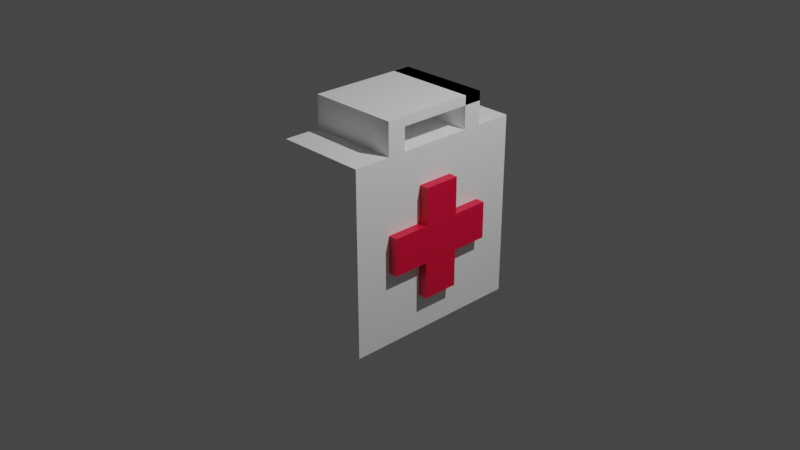 # Source: medkit.blend  (saved by Blender 2.91.10; exported with 4.5.12 LTS)
import bpy
from mathutils import Matrix  # noqa: F401  (used for matrix-valued properties, if any)

bpy.ops.wm.read_factory_settings(use_empty=True)
scene = bpy.context.scene
scene.name = 'Scene'

# ---- collections
col_collection = bpy.data.collections.new('Collection'); scene.collection.children.link(col_collection)

# ---- materials (node trees are filled in below, after node groups)
mat_material = bpy.data.materials.new('Material')
mat_material.alpha_threshold = 0.0
mat_material.use_transparent_shadow = False
mat_material.line_color = (0.0, 0.0, 0.0, 1.0)
mat_material_001 = bpy.data.materials.new('Material.001')
mat_material_001.use_transparent_shadow = False

# ---- material node trees
mat_material.use_nodes = True; mat_material.node_tree.nodes.clear()
_N = mat_material.node_tree.nodes; _L = mat_material.node_tree.links
n0 = _N.new('ShaderNodeOutputMaterial'); n0.name = 'Material Output'; n0.location = (300, 300)
n1 = _N.new('ShaderNodeBsdfPrincipled'); n1.name = 'Principled BSDF'; n1.location = (10, 300)
n1.distribution = 'GGX'
n1.subsurface_method = 'BURLEY'
n1.inputs[0].default_value = (1.0, 1.0, 1.0, 1.0)
n1.inputs[2].default_value = 0.4
n1.inputs[3].default_value = 1.45
n1.inputs[27].default_value = (0.0, 0.0, 0.0, 1.0)
n1.inputs[28].default_value = 1.0
_L.new(n1.outputs[0], n0.inputs[0])
n0.is_active_output = True
mat_material_001.use_nodes = True; mat_material_001.node_tree.nodes.clear()
_N = mat_material_001.node_tree.nodes; _L = mat_material_001.node_tree.links
n0 = _N.new('ShaderNodeBsdfPrincipled'); n0.name = 'Principled BSDF'; n0.location = (10, 300)
n0.distribution = 'GGX'
n0.subsurface_method = 'BURLEY'
n0.inputs[0].default_value = (0.8, 0.0, 0.04641, 1.0)
n0.inputs[3].default_value = 1.45
n0.inputs[27].default_value = (0.0, 0.0, 0.0, 1.0)
n0.inputs[28].default_value = 1.0
n1 = _N.new('ShaderNodeOutputMaterial'); n1.name = 'Material Output'; n1.location = (300, 300)
_L.new(n0.outputs[0], n1.inputs[0])
n1.is_active_output = True

# ---- world
world_world = bpy.data.worlds.new('World'); scene.world = world_world
world_world.use_nodes = True; world_world.node_tree.nodes.clear()
_N = world_world.node_tree.nodes; _L = world_world.node_tree.links
n0 = _N.new('ShaderNodeOutputWorld'); n0.name = 'World Output'; n0.location = (300, 300)
n1 = _N.new('ShaderNodeBackground'); n1.name = 'Background'; n1.location = (10, 300)
n1.inputs[0].default_value = (0.05088, 0.05088, 0.05088, 1.0)
_L.new(n1.outputs[0], n0.inputs[0])
n0.is_active_output = True
world_world.color = (0.05088, 0.05088, 0.05088)
world_world.use_sun_shadow = False
world_world.sun_shadow_jitter_overblur = 0.0

# ---- cameras
cam_camera = bpy.data.cameras.new('Camera')
cam_camera.clip_end = 100.0
cam_camera.ortho_scale = 7.314

# ---- lights
light_light = bpy.data.lights.new('Light', 'POINT')
light_light.transmission_factor = 0.0
light_light.energy = 1000.0
light_light.shadow_soft_size = 0.1
light_light.shadow_maximum_resolution = 0.006
light_light.use_absolute_resolution = True

# ---- meshes
me_cube = bpy.data.meshes.new('Cube')
me_cube.from_pydata([(1.0, 1.0, 1.0), (1.0, 1.0, -1.0), (1.0, -1.0, 1.0), (1.0, -1.0, -1.0), (-1.0, 1.0, 1.0), (-1.0, 1.0, -1.0), (-1.0, -1.0, 1.0), (-1.0, -1.0, -1.0), (-1.0, 0.6, -1.0), (-1.0, 0.2, -1.0), (-1.0, -0.2, -1.0), (-1.0, -0.6, -1.0), (1.0, 0.6, 1.0), (1.0, 0.2, 1.0), (1.0, -0.2, 1.0), (1.0, -0.6, 1.0), (-1.0, -0.6, 1.0), (-1.0, -0.2, 1.0), (-1.0, 0.2, 1.0), (-1.0, 0.6, 1.0), (1.0, -0.6, -1.0), (1.0, -0.2, -1.0), (1.0, 0.2, -1.0), (1.0, 0.6, -1.0), (1.0, 1.0, 0.6), (1.0, 1.0, 0.2), (1.0, 1.0, -0.2), (1.0, 1.0, -0.6), (-1.0, -1.0, -0.6), (-1.0, -1.0, -0.2), (-1.0, -1.0, 0.2), (-1.0, -1.0, 0.6), (1.0, -1.0, 0.6), (1.0, -1.0, 0.2), (1.0, -1.0, -0.2), (1.0, -1.0, -0.6), (-1.0, 1.0, 0.6), (-1.0, 1.0, 0.2), (-1.0, 1.0, -0.2), (-1.0, 1.0, -0.6), (1.0, 0.6, 0.6), (1.0, 0.6, 0.2), (1.0, 0.6, -0.2), (1.0, 0.6, -0.6), (1.0, 0.2, 0.6), (1.0, 0.2, 0.2), (1.0, 0.2, -0.2), (1.0, 0.2, -0.6), (1.0, -0.2, 0.6), (1.0, -0.2, 0.2), (1.0, -0.2, -0.2), (1.0, -0.2, -0.6), (1.0, -0.6, 0.6), (1.0, -0.6, 0.2), (1.0, -0.6, -0.2), (1.0, -0.6, -0.6), (-1.0, -0.6, 0.6), (-1.0, -0.6, 0.2), (-1.0, -0.6, -0.2), (-1.0, -0.6, -0.6), (-1.0, -0.2, 0.6), (-1.0, -0.2, 0.2), (-1.0, -0.2, -0.2), (-1.0, -0.2, -0.6), (-1.0, 0.2, 0.6), (-1.0, 0.2, 0.2), (-1.0, 0.2, -0.2), (-1.0, 0.2, -0.6), (-1.0, 0.6, 0.6), (-1.0, 0.6, 0.2), (-1.0, 0.6, -0.2), (-1.0, 0.6, -0.6), (1.2, 0.6, 0.2), (1.2, 0.6, -0.2), (1.2, 0.2, 0.6), (1.2, 0.2, 0.2), (1.2, 0.2, -0.2), (1.2, 0.2, -0.6), (1.2, -0.2, 0.6), (1.2, -0.2, 0.2), (1.2, -0.2, -0.2), (1.2, -0.2, -0.6), (1.2, -0.6, 0.2), (1.2, -0.6, -0.2), (-1.2, -0.6, 0.2), (-1.2, -0.6, -0.2), (-1.2, -0.2, 0.6), (-1.2, -0.2, 0.2), (-1.2, -0.2, -0.2), (-1.2, -0.2, -0.6), (-1.2, 0.2, 0.6), (-1.2, 0.2, 0.2), (-1.2, 0.2, -0.2), (-1.2, 0.2, -0.6), (-1.2, 0.6, 0.2), (-1.2, 0.6, -0.2), (-1.0, -0.4, -1.0), (1.0, -0.4, 1.0), (-1.0, -0.4, 1.0), (1.0, -0.4, -1.0), (-1.0, -0.4, -0.6), (-1.0, -0.4, -0.2), (-1.0, -0.4, 0.2), (-1.0, -0.4, 0.6), (1.0, -0.4, -0.6), (1.0, -0.4, -0.2), (1.0, -0.4, 0.2), (1.0, -0.4, 0.6), (1.2, -0.4, -0.2), (1.2, -0.4, 0.2), (-1.2, -0.4, -0.2), (-1.2, -0.4, 0.2), (-1.0, 0.4, -1.0), (1.0, 0.4, 1.0), (-1.0, 0.4, 1.0), (1.0, 0.4, -1.0), (-1.0, 0.4, -0.6), (-1.0, 0.4, -0.2), (-1.0, 0.4, 0.2), (-1.0, 0.4, 0.6), (1.0, 0.4, -0.6), (1.0, 0.4, -0.2), (1.0, 0.4, 0.2), (1.0, 0.4, 0.6), (1.2, 0.4, -0.2), (1.2, 0.4, 0.2), (-1.2, 0.4, -0.2), (-1.2, 0.4, 0.2), (1.0, -0.4, 1.25), (1.0, -0.6, 1.25), (-1.0, 0.4, 1.25), (-1.0, 0.6, 1.25), (1.0, 0.6, 1.25), (-1.0, -0.6, 1.25), (-1.0, -0.4, 1.25), (1.0, 0.4, 1.25), (1.0, -0.4, 1.35), (1.0, -0.6, 1.35), (-1.0, 0.4, 1.35), (-1.0, 0.6, 1.35), (1.0, 0.6, 1.35), (-1.0, -0.6, 1.35), (-1.0, -0.4, 1.35), (1.0, 0.4, 1.35), (-1.0, 0.6, 1.25), (1.0, 0.6, 1.25), (-1.0, 0.6, 1.35), (1.0, 0.6, 1.35)], [(138, 135)], [(15, 16, 6, 2), (32, 2, 6, 31), (68, 19, 4, 36), (11, 20, 3, 7), (52, 15, 2, 32), (36, 4, 0, 24), (24, 0, 12, 40), (123, 113, 13, 44), (44, 13, 14, 48), (107, 97, 15, 52), (5, 1, 23, 8), (112, 115, 22, 9), (9, 22, 21, 10), (96, 99, 20, 11), (31, 6, 16, 56), (103, 98, 17, 60), (60, 17, 18, 64), (119, 114, 19, 68), (0, 4, 19, 12), (113, 114, 18, 13), (13, 18, 17, 14), (12, 19, 131, 132), (112, 116, 71, 8), (116, 117, 70, 71), (118, 69, 94, 127), (118, 119, 68, 69), (10, 63, 67, 9), (66, 67, 93, 92), (69, 70, 95, 94), (63, 62, 88, 89), (96, 100, 63, 10), (100, 101, 62, 63), (117, 66, 92, 126), (102, 103, 60, 61), (7, 28, 59, 11), (28, 29, 58, 59), (29, 30, 57, 58), (30, 31, 56, 57), (99, 104, 55, 20), (104, 105, 54, 55), (53, 54, 83, 82), (106, 107, 52, 53), (22, 47, 51, 21), (47, 46, 76, 77), (122, 45, 75, 125), (121, 42, 73, 124), (115, 120, 47, 22), (120, 121, 46, 47), (106, 53, 82, 109), (122, 123, 44, 45), (1, 27, 43, 23), (27, 26, 42, 43), (26, 25, 41, 42), (25, 24, 40, 41), (5, 39, 27, 1), (39, 38, 26, 27), (38, 37, 25, 26), (37, 36, 24, 25), (20, 55, 35, 3), (55, 54, 34, 35), (54, 53, 33, 34), (53, 52, 32, 33), (8, 71, 39, 5), (71, 70, 38, 39), (70, 69, 37, 38), (69, 68, 36, 37), (3, 35, 28, 7), (35, 34, 29, 28), (34, 33, 30, 29), (33, 32, 31, 30), (108, 109, 82, 83), (77, 76, 80, 81), (76, 75, 79, 80), (75, 74, 78, 79), (124, 125, 75, 76), (44, 48, 78, 74), (50, 51, 81, 80), (51, 47, 77, 81), (105, 50, 80, 108), (45, 44, 74, 75), (42, 41, 72, 73), (48, 49, 79, 78), (126, 127, 94, 95), (89, 88, 92, 93), (88, 87, 91, 92), (87, 86, 90, 91), (110, 111, 87, 88), (101, 58, 85, 110), (61, 60, 86, 87), (58, 57, 84, 85), (102, 61, 87, 111), (64, 65, 91, 90), (60, 64, 90, 86), (67, 63, 89, 93), (57, 102, 111, 84), (62, 101, 110, 88), (85, 84, 111, 110), (54, 105, 108, 83), (80, 79, 109, 108), (49, 106, 109, 79), (49, 48, 107, 106), (51, 50, 105, 104), (21, 51, 104, 99), (57, 56, 103, 102), (59, 58, 101, 100), (11, 59, 100, 96), (14, 17, 98, 97), (56, 16, 98, 103), (10, 21, 99, 96), (48, 14, 97, 107), (92, 91, 127, 126), (73, 72, 125, 124), (41, 40, 123, 122), (43, 42, 121, 120), (23, 43, 120, 115), (46, 121, 124, 76), (41, 122, 125, 72), (70, 117, 126, 95), (65, 64, 119, 118), (65, 118, 127, 91), (67, 66, 117, 116), (9, 67, 116, 112), (97, 98, 134, 128), (64, 18, 114, 119), (8, 23, 115, 112), (40, 12, 113, 123), (134, 133, 141, 142), (135, 132, 140, 143), (98, 16, 133, 134), (113, 12, 132, 135), (19, 114, 130, 131), (16, 15, 129, 133), (15, 97, 128, 129), (114, 113, 135, 130), (136, 142, 141, 137), (140, 139, 138, 143), (132, 131, 139, 140), (129, 128, 136, 137), (130, 135, 143, 138), (128, 134, 144, 145), (133, 129, 137, 141), (131, 130, 138, 139), (145, 144, 146, 147), (134, 142, 146, 144), (142, 136, 147, 146), (136, 128, 145, 147)])
me_cube.polygons.foreach_set('material_index', [0, 0, 0, 0, 0, 0, 0, 0, 0, 0, 0, 0, 0, 0, 0, 0, 0, 0, 0, 0, 0, 0, 0, 0, 1, 0, 0, 1, 1, 1, 0, 0, 1, 0, 0, 0, 0, 0, 0, 0, 1, 0, 0, 1, 1, 1, 0, 0, 1, 0, 0, 0, 0, 0, 0, 0, 0, 0, 0, 0, 0, 0, 0, 0, 0, 0, 0, 0, 0, 0, 1, 1, 1, 1, 1, 1, 1, 1, 1, 1, 1, 1, 1, 1, 1, 1, 1, 1, 1, 1, 1, 1, 1, 1, 1, 1, 1, 1, 1, 1, 0, 0, 0, 0, 0, 0, 0, 0, 0, 0, 1, 1, 0, 0, 0, 1, 1, 1, 0, 1, 0, 0, 0, 0, 0, 0, 0, 0, 0, 0, 0, 0, 0, 0, 0, 0, 0, 0, 0, 0, 0, 0, 0, 0, 0, 0])
_uv = me_cube.uv_layers.new(name='UVMap')
_uv.uv.foreach_set('vector', [0.625, 0.7, 0.875, 0.7, 0.875, 0.75, 0.625, 0.75, 0.575, 0.75, 0.625, 0.75, 0.625, 1.0, 0.575, 1.0, 0.575, 0.2, 0.625, 0.2, 0.625, 0.25, 0.575, 0.25, 0.125, 0.7, 0.375, 0.7, 0.375, 0.75, 0.125, 0.75, 0.575, 0.7, 0.625, 0.7, 0.625, 0.75, 0.575, 0.75, 0.575, 0.25, 0.625, 0.25, 0.625, 0.5, 0.575, 0.5, 0.575, 0.5, 0.625, 0.5, 0.625, 0.55, 0.575, 0.55, 0.575, 0.575, 0.625, 0.575, 0.625, 0.6, 0.575, 0.6, 0.575, 0.6, 0.625, 0.6, 0.625, 0.65, 0.575, 0.65, 0.575, 0.675, 0.625, 0.675, 0.625, 0.7, 0.575, 0.7, 0.125, 0.5, 0.375, 0.5, 0.375, 0.55, 0.125, 0.55, 0.125, 0.575, 0.375, 0.575, 0.375, 0.6, 0.125, 0.6, 0.125, 0.6, 0.375, 0.6, 0.375, 0.65, 0.125, 0.65, 0.125, 0.675, 0.375, 0.675, 0.375, 0.7, 0.125, 0.7, 0.575, 0.0, 0.625, 0.0, 0.625, 0.05, 0.575, 0.05, 0.575, 0.075, 0.625, 0.075, 0.625, 0.1, 0.575, 0.1, 0.575, 0.1, 0.625, 0.1, 0.625, 0.15, 0.575, 0.15, 0.575, 0.175, 0.625, 0.175, 0.625, 0.2, 0.575, 0.2, 0.625, 0.5, 0.875, 0.5, 0.875, 0.55, 0.625, 0.55, 0.625, 0.575, 0.875, 0.575, 0.875, 0.6, 0.625, 0.6, 0.625, 0.6, 0.875, 0.6, 0.875, 0.65, 0.625, 0.65, 0.625, 0.55, 0.875, 0.55, 0.875, 0.55, 0.625, 0.55, 0.375, 0.175, 0.425, 0.175, 0.425, 0.2, 0.375, 0.2, 0.425, 0.175, 0.475, 0.175, 0.475, 0.2, 0.425, 0.2, 0.525, 0.175, 0.525, 0.2, 0.525, 0.2, 0.525, 0.175, 0.525, 0.175, 0.575, 0.175, 0.575, 0.2, 0.525, 0.2, 0.375, 0.1, 0.425, 0.1, 0.425, 0.15, 0.375, 0.15, 0.475, 0.15, 0.425, 0.15, 0.425, 0.15, 0.475, 0.15, 0.525, 0.2, 0.475, 0.2, 0.475, 0.2, 0.525, 0.2, 0.425, 0.1, 0.475, 0.1, 0.475, 0.1, 0.425, 0.1, 0.375, 0.075, 0.425, 0.075, 0.425, 0.1, 0.375, 0.1, 0.425, 0.075, 0.475, 0.075, 0.475, 0.1, 0.425, 0.1, 0.475, 0.175, 0.475, 0.15, 0.475, 0.15, 0.475, 0.175, 0.525, 0.075, 0.575, 0.075, 0.575, 0.1, 0.525, 0.1, 0.375, 0.0, 0.425, 0.0, 0.425, 0.05, 0.375, 0.05, 0.425, 0.0, 0.475, 0.0, 0.475, 0.05, 0.425, 0.05, 0.475, 0.0, 0.525, 0.0, 0.525, 0.05, 0.475, 0.05, 0.525, 0.0, 0.575, 0.0, 0.575, 0.05, 0.525, 0.05, 0.375, 0.675, 0.425, 0.675, 0.425, 0.7, 0.375, 0.7, 0.425, 0.675, 0.475, 0.675, 0.475, 0.7, 0.425, 0.7, 0.525, 0.7, 0.475, 0.7, 0.475, 0.7, 0.525, 0.7, 0.525, 0.675, 0.575, 0.675, 0.575, 0.7, 0.525, 0.7, 0.375, 0.6, 0.425, 0.6, 0.425, 0.65, 0.375, 0.65, 0.425, 0.6, 0.475, 0.6, 0.475, 0.6, 0.425, 0.6, 0.525, 0.575, 0.525, 0.6, 0.525, 0.6, 0.525, 0.575, 0.475, 0.575, 0.475, 0.55, 0.475, 0.55, 0.475, 0.575, 0.375, 0.575, 0.425, 0.575, 0.425, 0.6, 0.375, 0.6, 0.425, 0.575, 0.475, 0.575, 0.475, 0.6, 0.425, 0.6, 0.525, 0.675, 0.525, 0.7, 0.525, 0.7, 0.525, 0.675, 0.525, 0.575, 0.575, 0.575, 0.575, 0.6, 0.525, 0.6, 0.375, 0.5, 0.425, 0.5, 0.425, 0.55, 0.375, 0.55, 0.425, 0.5, 0.475, 0.5, 0.475, 0.55, 0.425, 0.55, 0.475, 0.5, 0.525, 0.5, 0.525, 0.55, 0.475, 0.55, 0.525, 0.5, 0.575, 0.5, 0.575, 0.55, 0.525, 0.55, 0.375, 0.25, 0.425, 0.25, 0.425, 0.5, 0.375, 0.5, 0.425, 0.25, 0.475, 0.25, 0.475, 0.5, 0.425, 0.5, 0.475, 0.25, 0.525, 0.25, 0.525, 0.5, 0.475, 0.5, 0.525, 0.25, 0.575, 0.25, 0.575, 0.5, 0.525, 0.5, 0.375, 0.7, 0.425, 0.7, 0.425, 0.75, 0.375, 0.75, 0.425, 0.7, 0.475, 0.7, 0.475, 0.75, 0.425, 0.75, 0.475, 0.7, 0.525, 0.7, 0.525, 0.75, 0.475, 0.75, 0.525, 0.7, 0.575, 0.7, 0.575, 0.75, 0.525, 0.75, 0.375, 0.2, 0.425, 0.2, 0.425, 0.25, 0.375, 0.25, 0.425, 0.2, 0.475, 0.2, 0.475, 0.25, 0.425, 0.25, 0.475, 0.2, 0.525, 0.2, 0.525, 0.25, 0.475, 0.25, 0.525, 0.2, 0.575, 0.2, 0.575, 0.25, 0.525, 0.25, 0.375, 0.75, 0.425, 0.75, 0.425, 1.0, 0.375, 1.0, 0.425, 0.75, 0.475, 0.75, 0.475, 1.0, 0.425, 1.0, 0.475, 0.75, 0.525, 0.75, 0.525, 1.0, 0.475, 1.0, 0.525, 0.75, 0.575, 0.75, 0.575, 1.0, 0.525, 1.0, 0.475, 0.675, 0.525, 0.675, 0.525, 0.7, 0.475, 0.7, 0.425, 0.6, 0.475, 0.6, 0.475, 0.65, 0.425, 0.65, 0.475, 0.6, 0.525, 0.6, 0.525, 0.65, 0.475, 0.65, 0.525, 0.6, 0.575, 0.6, 0.575, 0.65, 0.525, 0.65, 0.475, 0.575, 0.525, 0.575, 0.525, 0.6, 0.475, 0.6, 0.575, 0.6, 0.575, 0.65, 0.575, 0.65, 0.575, 0.6, 0.475, 0.65, 0.425, 0.65, 0.425, 0.65, 0.475, 0.65, 0.425, 0.65, 0.425, 0.6, 0.425, 0.6, 0.425, 0.65, 0.475, 0.675, 0.475, 0.65, 0.475, 0.65, 0.475, 0.675, 0.525, 0.6, 0.575, 0.6, 0.575, 0.6, 0.525, 0.6, 0.475, 0.55, 0.525, 0.55, 0.525, 0.55, 0.475, 0.55, 0.575, 0.65, 0.525, 0.65, 0.525, 0.65, 0.575, 0.65, 0.475, 0.175, 0.525, 0.175, 0.525, 0.2, 0.475, 0.2, 0.425, 0.1, 0.475, 0.1, 0.475, 0.15, 0.425, 0.15, 0.475, 0.1, 0.525, 0.1, 0.525, 0.15, 0.475, 0.15, 0.525, 0.1, 0.575, 0.1, 0.575, 0.15, 0.525, 0.15, 0.475, 0.075, 0.525, 0.075, 0.525, 0.1, 0.475, 0.1, 0.475, 0.075, 0.475, 0.05, 0.475, 0.05, 0.475, 0.075, 0.525, 0.1, 0.575, 0.1, 0.575, 0.1, 0.525, 0.1, 0.475, 0.05, 0.525, 0.05, 0.525, 0.05, 0.475, 0.05, 0.525, 0.075, 0.525, 0.1, 0.525, 0.1, 0.525, 0.075, 0.575, 0.15, 0.525, 0.15, 0.525, 0.15, 0.575, 0.15, 0.575, 0.1, 0.575, 0.15, 0.575, 0.15, 0.575, 0.1, 0.425, 0.15, 0.425, 0.1, 0.425, 0.1, 0.425, 0.15, 0.525, 0.05, 0.525, 0.075, 0.525, 0.075, 0.525, 0.05, 0.475, 0.1, 0.475, 0.075, 0.475, 0.075, 0.475, 0.1, 0.475, 0.05, 0.525, 0.05, 0.525, 0.075, 0.475, 0.075, 0.475, 0.7, 0.475, 0.675, 0.475, 0.675, 0.475, 0.7, 0.475, 0.65, 0.525, 0.65, 0.525, 0.675, 0.475, 0.675, 0.525, 0.65, 0.525, 0.675, 0.525, 0.675, 0.525, 0.65, 0.525, 0.65, 0.575, 0.65, 0.575, 0.675, 0.525, 0.675, 0.425, 0.65, 0.475, 0.65, 0.475, 0.675, 0.425, 0.675, 0.375, 0.65, 0.425, 0.65, 0.425, 0.675, 0.375, 0.675, 0.525, 0.05, 0.575, 0.05, 0.575, 0.075, 0.525, 0.075, 0.425, 0.05, 0.475, 0.05, 0.475, 0.075, 0.425, 0.075, 0.375, 0.05, 0.425, 0.05, 0.425, 0.075, 0.375, 0.075, 0.625, 0.65, 0.875, 0.65, 0.875, 0.675, 0.625, 0.675, 0.575, 0.05, 0.625, 0.05, 0.625, 0.075, 0.575, 0.075, 0.125, 0.65, 0.375, 0.65, 0.375, 0.675, 0.125, 0.675, 0.575, 0.65, 0.625, 0.65, 0.625, 0.675, 0.575, 0.675, 0.475, 0.15, 0.525, 0.15, 0.525, 0.175, 0.475, 0.175, 0.475, 0.55, 0.525, 0.55, 0.525, 0.575, 0.475, 0.575, 0.525, 0.55, 0.575, 0.55, 0.575, 0.575, 0.525, 0.575, 0.425, 0.55, 0.475, 0.55, 0.475, 0.575, 0.425, 0.575, 0.375, 0.55, 0.425, 0.55, 0.425, 0.575, 0.375, 0.575, 0.475, 0.6, 0.475, 0.575, 0.475, 0.575, 0.475, 0.6, 0.525, 0.55, 0.525, 0.575, 0.525, 0.575, 0.525, 0.55, 0.475, 0.2, 0.475, 0.175, 0.475, 0.175, 0.475, 0.2, 0.525, 0.15, 0.575, 0.15, 0.575, 0.175, 0.525, 0.175, 0.525, 0.15, 0.525, 0.175, 0.525, 0.175, 0.525, 0.15, 0.425, 0.15, 0.475, 0.15, 0.475, 0.175, 0.425, 0.175, 0.375, 0.15, 0.425, 0.15, 0.425, 0.175, 0.375, 0.175, 0.625, 0.675, 0.875, 0.675, 0.875, 0.675, 0.625, 0.675, 0.575, 0.15, 0.625, 0.15, 0.625, 0.175, 0.575, 0.175, 0.125, 0.55, 0.375, 0.55, 0.375, 0.575, 0.125, 0.575, 0.575, 0.55, 0.625, 0.55, 0.625, 0.575, 0.575, 0.575, 0.625, 0.075, 0.625, 0.05, 0.625, 0.05, 0.625, 0.075, 0.625, 0.575, 0.625, 0.55, 0.625, 0.55, 0.625, 0.575, 0.625, 0.075, 0.625, 0.05, 0.625, 0.05, 0.625, 0.075, 0.625, 0.575, 0.625, 0.55, 0.625, 0.55, 0.625, 0.575, 0.625, 0.2, 0.625, 0.175, 0.625, 0.175, 0.625, 0.2, 0.875, 0.7, 0.625, 0.7, 0.625, 0.7, 0.875, 0.7, 0.625, 0.7, 0.625, 0.675, 0.625, 0.675, 0.625, 0.7, 0.875, 0.575, 0.625, 0.575, 0.625, 0.575, 0.875, 0.575, 0.625, 0.675, 0.875, 0.675, 0.875, 0.7, 0.625, 0.7, 0.625, 0.55, 0.875, 0.55, 0.875, 0.575, 0.625, 0.575, 0.625, 0.55, 0.875, 0.55, 0.875, 0.55, 0.625, 0.55, 0.625, 0.7, 0.625, 0.675, 0.625, 0.675, 0.625, 0.7, 0.875, 0.575, 0.625, 0.575, 0.625, 0.575, 0.875, 0.575, 0.625, 0.675, 0.875, 0.675, 0.875, 0.675, 0.625, 0.675, 0.875, 0.7, 0.625, 0.7, 0.625, 0.7, 0.875, 0.7, 0.625, 0.2, 0.625, 0.175, 0.625, 0.175, 0.625, 0.2, 0.625, 0.675, 0.875, 0.675, 0.875, 0.675, 0.625, 0.675, 0.625, 0.075, 0.625, 0.075, 0.625, 0.075, 0.625, 0.075, 0.875, 0.675, 0.625, 0.675, 0.625, 0.675, 0.875, 0.675, 0.625, 0.675, 0.625, 0.675, 0.625, 0.675, 0.625, 0.675])
me_cube.materials.append(mat_material)
me_cube.materials.append(mat_material_001)
me_cube.use_remesh_preserve_volume = False
me_cube.use_remesh_preserve_attributes = False
me_cube.use_mirror_vertex_groups = False
me_cube.update()

# ---- objects
ob_cube = bpy.data.objects.new('Cube', me_cube)
ob_light = bpy.data.objects.new('Light', light_light)
ob_camera = bpy.data.objects.new('Camera', cam_camera)

# ---- transforms, parenting, visibility, modifiers, constraints
ob_cube.location = (0.0, 0.0, 0.0)
ob_cube.scale = (0.5, 1.0, 1.0)
ob_cube.lock_rotations_4d = False
ob_cube.empty_display_type = 'ARROWS'
ob_cube.lineart.crease_threshold = 0.0
ob_light.location = (4.076, 1.005, 5.904)
ob_light.rotation_euler = (0.6503, 0.05522, 1.866)
ob_light.lock_rotations_4d = False
ob_light.empty_display_type = 'ARROWS'
ob_light.color = (0.0, 0.0, 0.0, 0.0)
ob_light.lineart.crease_threshold = 0.0
ob_camera.location = (7.359, -6.926, 4.958)
ob_camera.rotation_euler = (1.109, 0.0, 0.8149)
ob_camera.lock_rotations_4d = False
ob_camera.empty_display_type = 'ARROWS'
ob_camera.color = (0.0, 0.0, 0.0, 0.0)
ob_camera.display_type = 'WIRE'
ob_camera.lineart.crease_threshold = 0.0

# ---- collection membership
col_collection.objects.link(ob_cube)
col_collection.objects.link(ob_light)
col_collection.objects.link(ob_camera)

# ---- scene / render settings (as saved in the file)
scene.camera = ob_camera
scene.frame_start = 1; scene.frame_end = 250; scene.frame_set(1)
scene.render.engine = 'BLENDER_EEVEE_NEXT'
scene.render.use_high_quality_normals = True
scene.cycles.use_denoising = False
scene.cycles.samples = 128
scene.cycles.sampling_pattern = 'TABULATED_SOBOL'
scene.cycles.use_adaptive_sampling = False
scene.cycles.use_light_tree = False
scene.view_settings.view_transform = 'Filmic'
bpy.context.view_layer.update()
